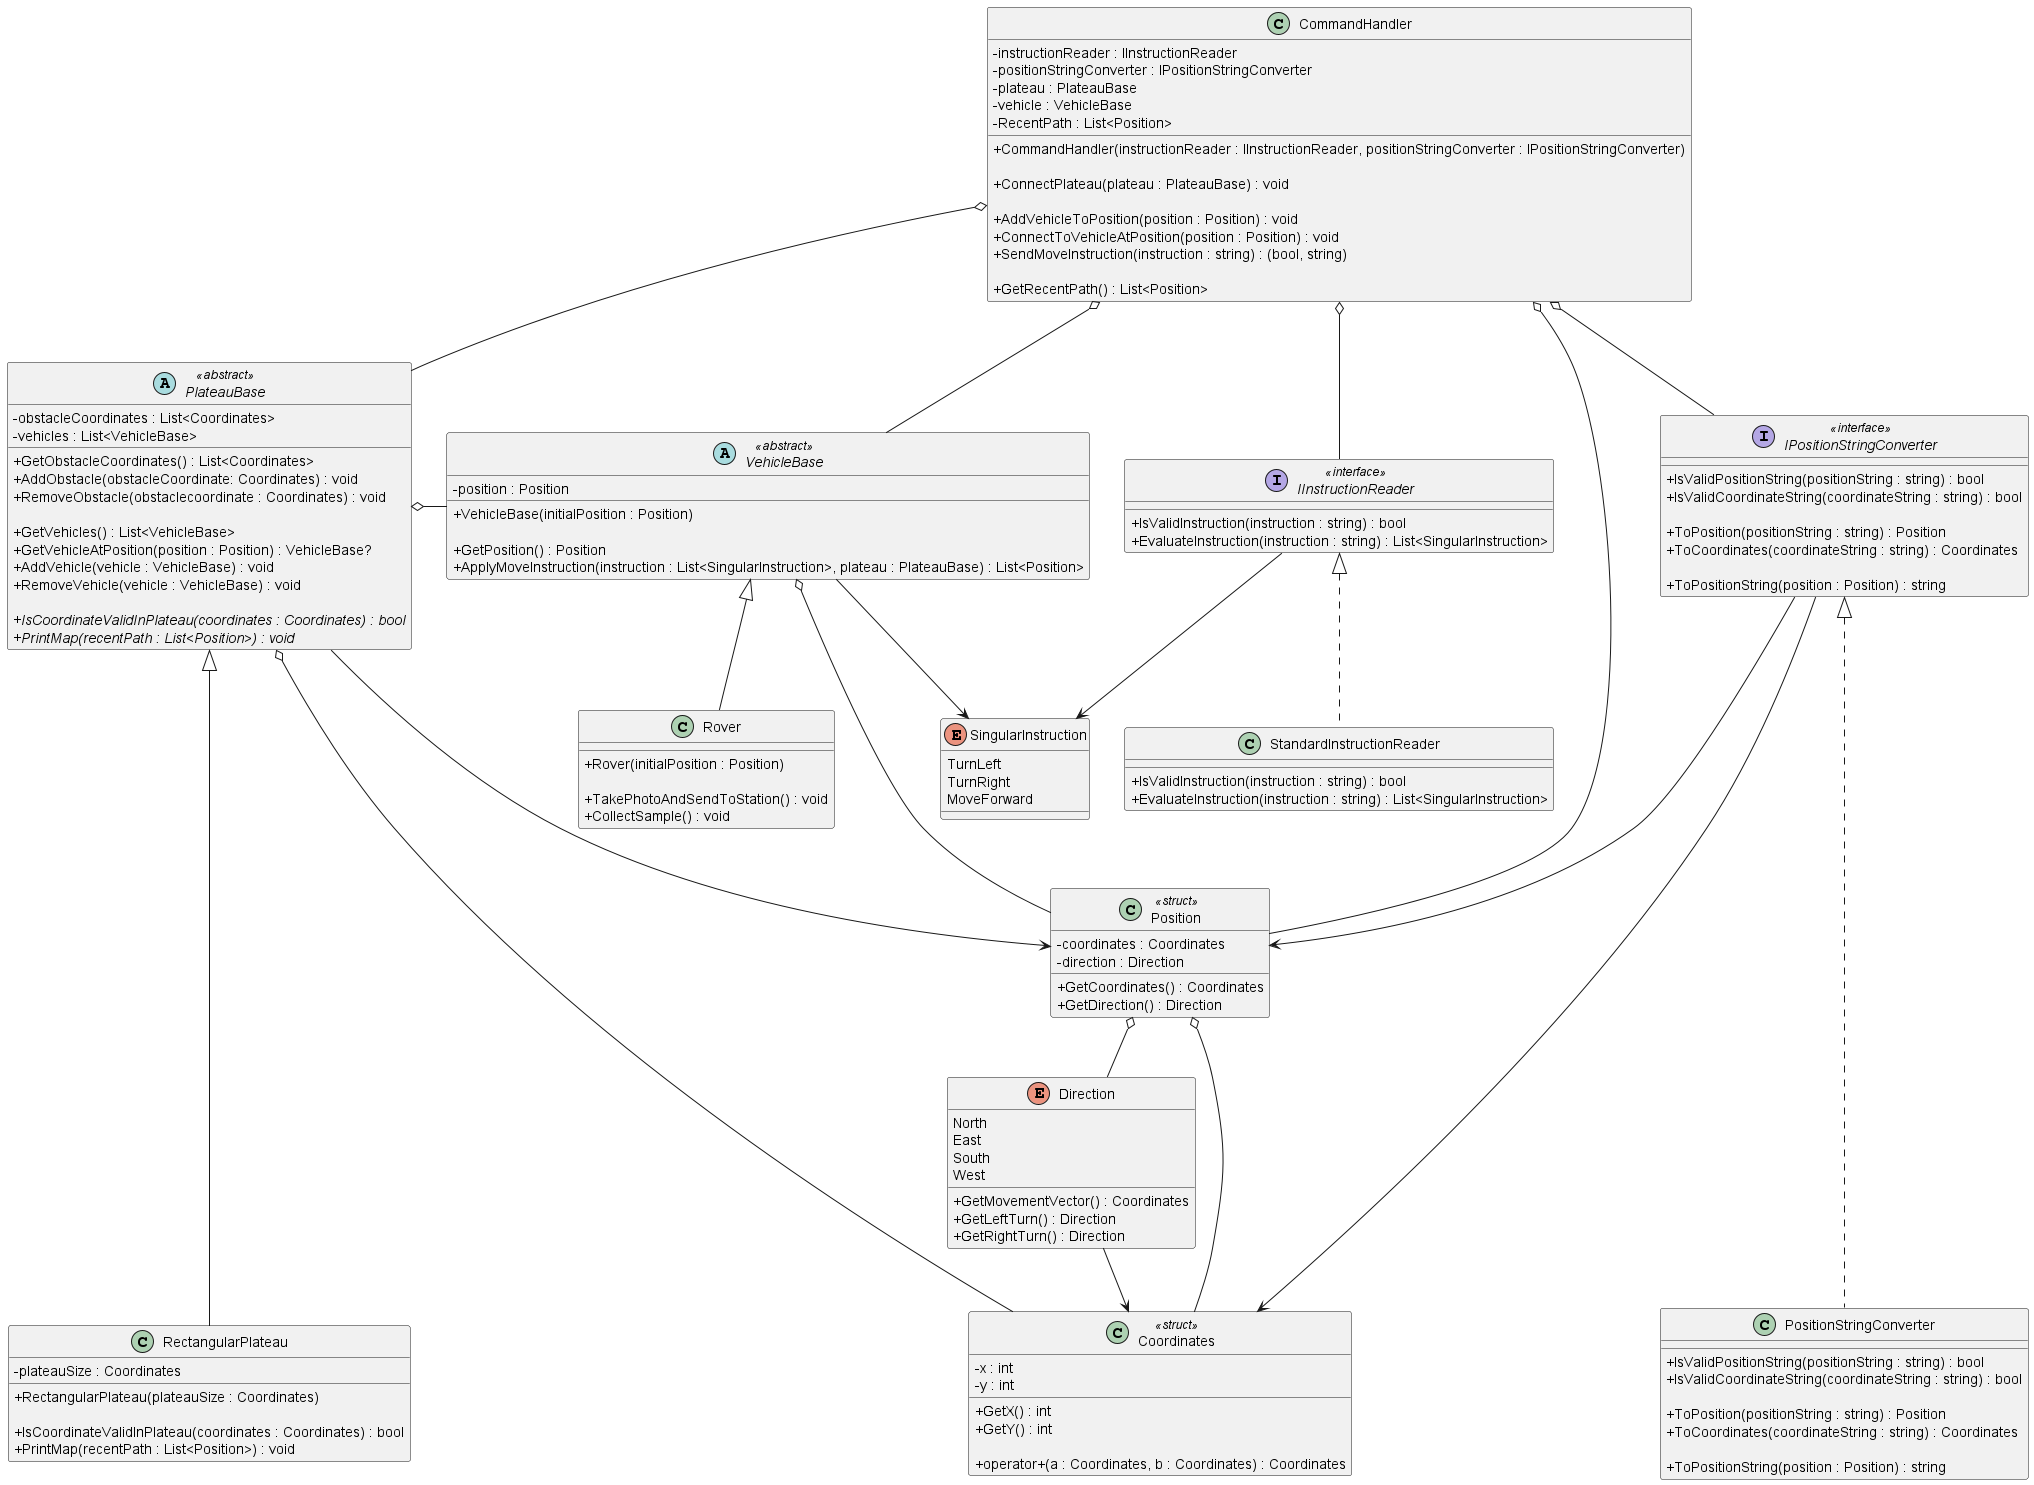

The diagram above was rendered by PlantUML. Its source (embedded in the PNG):
@startuml "Mars Rover Challenge"
skinparam classAttributeIconSize 0

class CommandHandler
{
  - instructionReader : IInstructionReader
  - positionStringConverter : IPositionStringConverter
  - plateau : PlateauBase
  - vehicle : VehicleBase
  - RecentPath : List<Position>

  + CommandHandler(instructionReader : IInstructionReader, positionStringConverter : IPositionStringConverter)
  
  + ConnectPlateau(plateau : PlateauBase) : void

  + AddVehicleToPosition(position : Position) : void
  + ConnectToVehicleAtPosition(position : Position) : void
  + SendMoveInstruction(instruction : string) : (bool, string)

  + GetRecentPath() : List<Position>
}

interface IInstructionReader <<interface>>
{
  + IsValidInstruction(instruction : string) : bool
  + EvaluateInstruction(instruction : string) : List<SingularInstruction>
}

enum SingularInstruction
{
  TurnLeft
  TurnRight
  MoveForward
}

class StandardInstructionReader
{
  + IsValidInstruction(instruction : string) : bool
  + EvaluateInstruction(instruction : string) : List<SingularInstruction>
}

abstract PlateauBase <<abstract>>
{
  - obstacleCoordinates : List<Coordinates>
  - vehicles : List<VehicleBase>

  + GetObstacleCoordinates() : List<Coordinates>
  + AddObstacle(obstacleCoordinate: Coordinates) : void
  + RemoveObstacle(obstaclecoordinate : Coordinates) : void

  + GetVehicles() : List<VehicleBase>
  + GetVehicleAtPosition(position : Position) : VehicleBase?
  + AddVehicle(vehicle : VehicleBase) : void
  + RemoveVehicle(vehicle : VehicleBase) : void

  {abstract} + IsCoordinateValidInPlateau(coordinates : Coordinates) : bool
  {abstract} + PrintMap(recentPath : List<Position>) : void
}

class RectangularPlateau
{
  - plateauSize : Coordinates

  + RectangularPlateau(plateauSize : Coordinates)

  + IsCoordinateValidInPlateau(coordinates : Coordinates) : bool
  + PrintMap(recentPath : List<Position>) : void
}

class Coordinates <<struct>>
{
  - x : int
  - y : int

  + GetX() : int
  + GetY() : int

  + operator+(a : Coordinates, b : Coordinates) : Coordinates
}

enum Direction
{
  North
  East
  South
  West

  + GetMovementVector() : Coordinates
  + GetLeftTurn() : Direction
  + GetRightTurn() : Direction
}

interface IPositionStringConverter <<interface>>
{
  + IsValidPositionString(positionString : string) : bool
  + IsValidCoordinateString(coordinateString : string) : bool

  + ToPosition(positionString : string) : Position
  + ToCoordinates(coordinateString : string) : Coordinates

  + ToPositionString(position : Position) : string
}

class Position <<struct>>
{
  - coordinates : Coordinates
  - direction : Direction

  + GetCoordinates() : Coordinates
  + GetDirection() : Direction
}

class PositionStringConverter
{
  + IsValidPositionString(positionString : string) : bool
  + IsValidCoordinateString(coordinateString : string) : bool

  + ToPosition(positionString : string) : Position
  + ToCoordinates(coordinateString : string) : Coordinates

  + ToPositionString(position : Position) : string
}

class Rover
{
  + Rover(initialPosition : Position)

  + TakePhotoAndSendToStation() : void
  + CollectSample() : void
}

abstract VehicleBase <<abstract>>
{
  - position : Position

  + VehicleBase(initialPosition : Position)

  + GetPosition() : Position
  + ApplyMoveInstruction(instruction : List<SingularInstruction>, plateau : PlateauBase) : List<Position>
}

CommandHandler o-- IInstructionReader
CommandHandler o-- IPositionStringConverter
CommandHandler o-- PlateauBase
CommandHandler o-- VehicleBase
CommandHandler o---- Position

IInstructionReader --> SingularInstruction
IInstructionReader <|.. StandardInstructionReader 

VehicleBase <|-- Rover
VehicleBase --> SingularInstruction
VehicleBase o--- Position

IPositionStringConverter <|..... PositionStringConverter
IPositionStringConverter ---> Position
IPositionStringConverter ---> Coordinates

PlateauBase <|----- RectangularPlateau
PlateauBase --> Position
PlateauBase o-- Coordinates
PlateauBase o- VehicleBase

Direction --> Coordinates 

Position o-- Direction
Position o-- Coordinates

@enduml